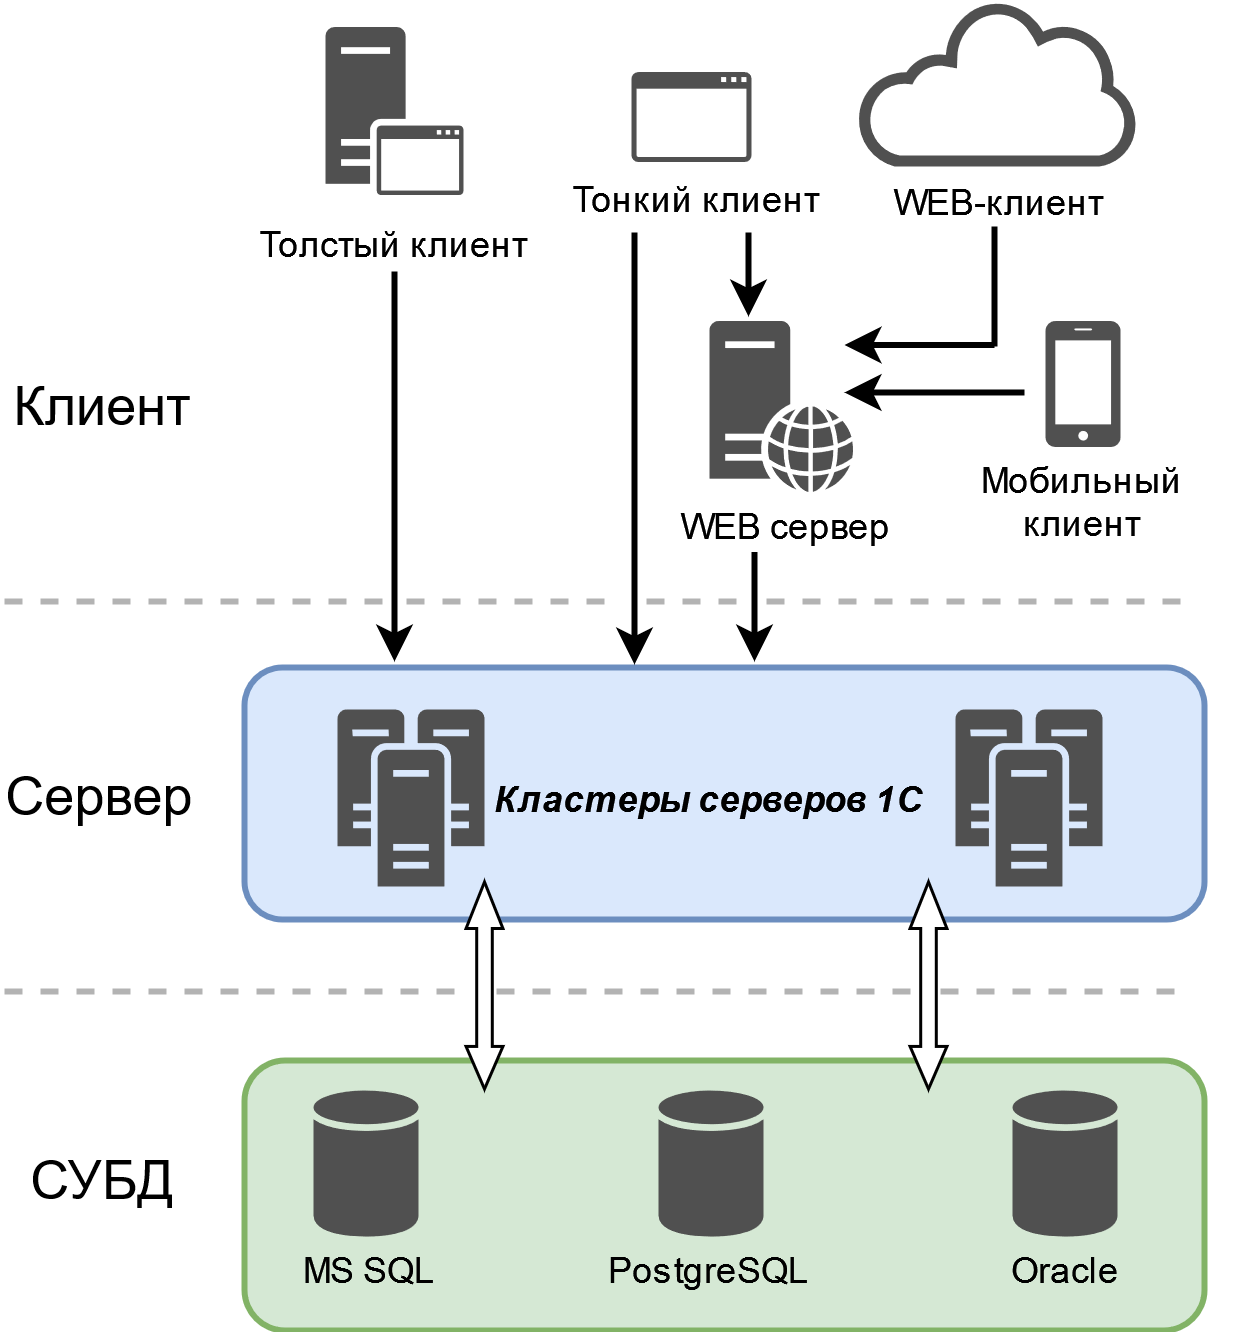

The diagram above was exported from draw.io. Its source (the exported page's mxGraphModel, read from the mxfile embedded in the PNG):
<mxGraphModel dx="941" dy="515" grid="1" gridSize="10" guides="1" tooltips="1" connect="1" arrows="1" fold="1" page="1" pageScale="1" pageWidth="850" pageHeight="1100" math="0" shadow="0">
  <root>
    <mxCell id="0" />
    <mxCell id="1" parent="0" />
    <mxCell id="vhf-zEQ0WhLaua2n6v57-28" value="" style="rounded=1;whiteSpace=wrap;html=1;fontStyle=0;fillColor=#dae8fc;strokeColor=#6c8ebf;strokeWidth=2;" vertex="1" parent="1">
      <mxGeometry x="160" y="372" width="320" height="84" as="geometry" />
    </mxCell>
    <mxCell id="vhf-zEQ0WhLaua2n6v57-27" value="" style="rounded=1;whiteSpace=wrap;html=1;fillColor=#d5e8d4;strokeColor=#82b366;strokeWidth=2;" vertex="1" parent="1">
      <mxGeometry x="160" y="503" width="320" height="90" as="geometry" />
    </mxCell>
    <mxCell id="vhf-zEQ0WhLaua2n6v57-4" value="" style="sketch=0;shadow=0;dashed=0;html=1;strokeColor=none;fillColor=#505050;labelPosition=center;verticalLabelPosition=bottom;verticalAlign=top;outlineConnect=0;align=center;shape=mxgraph.office.databases.database;" vertex="1" parent="1">
      <mxGeometry x="298" y="513" width="35" height="49" as="geometry" />
    </mxCell>
    <mxCell id="vhf-zEQ0WhLaua2n6v57-5" value="" style="sketch=0;shadow=0;dashed=0;html=1;strokeColor=none;fillColor=#505050;labelPosition=center;verticalLabelPosition=bottom;verticalAlign=top;outlineConnect=0;align=center;shape=mxgraph.office.databases.database;" vertex="1" parent="1">
      <mxGeometry x="183" y="513" width="35" height="49" as="geometry" />
    </mxCell>
    <mxCell id="vhf-zEQ0WhLaua2n6v57-9" value="" style="sketch=0;pointerEvents=1;shadow=0;dashed=0;html=1;strokeColor=none;fillColor=#505050;labelPosition=center;verticalLabelPosition=bottom;verticalAlign=top;outlineConnect=0;align=center;shape=mxgraph.office.servers.cluster_server;" vertex="1" parent="1">
      <mxGeometry x="191" y="386" width="49" height="59" as="geometry" />
    </mxCell>
    <mxCell id="vhf-zEQ0WhLaua2n6v57-10" value="Сервер" style="text;html=1;strokeColor=none;fillColor=none;align=center;verticalAlign=middle;whiteSpace=wrap;rounded=0;fontSize=18;" vertex="1" parent="1">
      <mxGeometry x="82" y="400" width="60" height="30" as="geometry" />
    </mxCell>
    <mxCell id="vhf-zEQ0WhLaua2n6v57-12" value="СУБД" style="text;html=1;strokeColor=none;fillColor=none;align=center;verticalAlign=middle;whiteSpace=wrap;rounded=0;fontSize=18;" vertex="1" parent="1">
      <mxGeometry x="83" y="528" width="60" height="30" as="geometry" />
    </mxCell>
    <mxCell id="vhf-zEQ0WhLaua2n6v57-16" value="Клиент" style="text;html=1;strokeColor=none;fillColor=none;align=center;verticalAlign=middle;whiteSpace=wrap;rounded=0;fontSize=18;" vertex="1" parent="1">
      <mxGeometry x="83" y="270" width="60" height="30" as="geometry" />
    </mxCell>
    <mxCell id="vhf-zEQ0WhLaua2n6v57-21" value="" style="group" vertex="1" connectable="0" parent="1">
      <mxGeometry x="261" y="173.5" width="100" height="57.5" as="geometry" />
    </mxCell>
    <mxCell id="vhf-zEQ0WhLaua2n6v57-17" value="" style="sketch=0;pointerEvents=1;shadow=0;dashed=0;html=1;strokeColor=none;fillColor=#505050;labelPosition=center;verticalLabelPosition=bottom;verticalAlign=top;outlineConnect=0;align=center;shape=mxgraph.office.concepts.application_generic;" vertex="1" parent="vhf-zEQ0WhLaua2n6v57-21">
      <mxGeometry x="28" width="40" height="30" as="geometry" />
    </mxCell>
    <mxCell id="vhf-zEQ0WhLaua2n6v57-20" value="Тонкий клиент" style="text;html=1;strokeColor=none;fillColor=none;align=center;verticalAlign=middle;whiteSpace=wrap;rounded=0;" vertex="1" parent="vhf-zEQ0WhLaua2n6v57-21">
      <mxGeometry y="27.5" width="100" height="30" as="geometry" />
    </mxCell>
    <mxCell id="vhf-zEQ0WhLaua2n6v57-23" value="" style="group" vertex="1" connectable="0" parent="1">
      <mxGeometry x="360" y="150" width="103" height="82" as="geometry" />
    </mxCell>
    <mxCell id="vhf-zEQ0WhLaua2n6v57-6" value="" style="sketch=0;pointerEvents=1;shadow=0;dashed=0;html=1;strokeColor=none;fillColor=#505050;labelPosition=center;verticalLabelPosition=bottom;outlineConnect=0;verticalAlign=top;align=center;shape=mxgraph.office.clouds.cloud;" vertex="1" parent="vhf-zEQ0WhLaua2n6v57-23">
      <mxGeometry x="4.5" width="94" height="55" as="geometry" />
    </mxCell>
    <mxCell id="vhf-zEQ0WhLaua2n6v57-13" value="WEB-клиент" style="text;html=1;strokeColor=none;fillColor=none;align=center;verticalAlign=middle;whiteSpace=wrap;rounded=0;" vertex="1" parent="vhf-zEQ0WhLaua2n6v57-23">
      <mxGeometry y="52" width="103" height="30" as="geometry" />
    </mxCell>
    <mxCell id="vhf-zEQ0WhLaua2n6v57-24" value="" style="group" vertex="1" connectable="0" parent="1">
      <mxGeometry x="160" y="158.5" width="100" height="87.5" as="geometry" />
    </mxCell>
    <mxCell id="vhf-zEQ0WhLaua2n6v57-18" value="Толстый клиент" style="text;html=1;strokeColor=none;fillColor=none;align=center;verticalAlign=middle;whiteSpace=wrap;rounded=0;" vertex="1" parent="vhf-zEQ0WhLaua2n6v57-24">
      <mxGeometry y="57.5" width="100" height="30" as="geometry" />
    </mxCell>
    <mxCell id="vhf-zEQ0WhLaua2n6v57-19" value="" style="sketch=0;pointerEvents=1;shadow=0;dashed=0;html=1;strokeColor=none;fillColor=#505050;labelPosition=center;verticalLabelPosition=bottom;verticalAlign=top;outlineConnect=0;align=center;shape=mxgraph.office.servers.application_server;" vertex="1" parent="vhf-zEQ0WhLaua2n6v57-24">
      <mxGeometry x="27" width="46" height="56" as="geometry" />
    </mxCell>
    <mxCell id="vhf-zEQ0WhLaua2n6v57-25" value="" style="group" vertex="1" connectable="0" parent="1">
      <mxGeometry x="293" y="256.5" width="95" height="83" as="geometry" />
    </mxCell>
    <mxCell id="vhf-zEQ0WhLaua2n6v57-2" value="" style="sketch=0;pointerEvents=1;shadow=0;dashed=0;html=1;strokeColor=none;fillColor=#505050;labelPosition=center;verticalLabelPosition=bottom;verticalAlign=top;outlineConnect=0;align=center;shape=mxgraph.office.servers.web_server;" vertex="1" parent="vhf-zEQ0WhLaua2n6v57-25">
      <mxGeometry x="22" width="48" height="57" as="geometry" />
    </mxCell>
    <mxCell id="vhf-zEQ0WhLaua2n6v57-11" value="WEB сервер" style="text;html=1;strokeColor=none;fillColor=none;align=center;verticalAlign=middle;whiteSpace=wrap;rounded=0;" vertex="1" parent="vhf-zEQ0WhLaua2n6v57-25">
      <mxGeometry y="53" width="95" height="30" as="geometry" />
    </mxCell>
    <mxCell id="vhf-zEQ0WhLaua2n6v57-57" value="" style="endArrow=classic;html=1;rounded=0;strokeWidth=2;" edge="1" parent="vhf-zEQ0WhLaua2n6v57-25">
      <mxGeometry width="50" height="50" relative="1" as="geometry">
        <mxPoint x="117" y="8" as="sourcePoint" />
        <mxPoint x="67" y="8" as="targetPoint" />
      </mxGeometry>
    </mxCell>
    <mxCell id="vhf-zEQ0WhLaua2n6v57-31" value="" style="group" vertex="1" connectable="0" parent="1">
      <mxGeometry x="388" y="256.5" width="103" height="75" as="geometry" />
    </mxCell>
    <mxCell id="vhf-zEQ0WhLaua2n6v57-32" value="" style="sketch=0;pointerEvents=1;shadow=0;dashed=0;html=1;strokeColor=none;fillColor=#505050;labelPosition=center;verticalLabelPosition=bottom;verticalAlign=top;outlineConnect=0;align=center;shape=mxgraph.office.devices.cell_phone_iphone_standalone;" vertex="1" parent="vhf-zEQ0WhLaua2n6v57-31">
      <mxGeometry x="39" width="25" height="42" as="geometry" />
    </mxCell>
    <mxCell id="vhf-zEQ0WhLaua2n6v57-33" value="Мобильный клиент" style="text;html=1;strokeColor=none;fillColor=none;align=center;verticalAlign=middle;whiteSpace=wrap;rounded=0;" vertex="1" parent="vhf-zEQ0WhLaua2n6v57-31">
      <mxGeometry y="45" width="103" height="30" as="geometry" />
    </mxCell>
    <mxCell id="vhf-zEQ0WhLaua2n6v57-56" value="" style="endArrow=classic;html=1;rounded=0;strokeWidth=2;" edge="1" parent="vhf-zEQ0WhLaua2n6v57-31">
      <mxGeometry width="50" height="50" relative="1" as="geometry">
        <mxPoint x="32" y="23.83000000000004" as="sourcePoint" />
        <mxPoint x="-28" y="23.83000000000004" as="targetPoint" />
      </mxGeometry>
    </mxCell>
    <mxCell id="vhf-zEQ0WhLaua2n6v57-15" value="Кластеры серверов 1С" style="text;html=1;strokeColor=none;fillColor=none;align=center;verticalAlign=middle;whiteSpace=wrap;rounded=0;fontStyle=3" vertex="1" parent="1">
      <mxGeometry x="240" y="400.5" width="150" height="30" as="geometry" />
    </mxCell>
    <mxCell id="vhf-zEQ0WhLaua2n6v57-35" value="" style="sketch=0;pointerEvents=1;shadow=0;dashed=0;html=1;strokeColor=none;fillColor=#505050;labelPosition=center;verticalLabelPosition=bottom;verticalAlign=top;outlineConnect=0;align=center;shape=mxgraph.office.servers.cluster_server;" vertex="1" parent="1">
      <mxGeometry x="397" y="386" width="49" height="59" as="geometry" />
    </mxCell>
    <mxCell id="vhf-zEQ0WhLaua2n6v57-37" value="" style="sketch=0;shadow=0;dashed=0;html=1;strokeColor=none;fillColor=#505050;labelPosition=center;verticalLabelPosition=bottom;verticalAlign=top;outlineConnect=0;align=center;shape=mxgraph.office.databases.database;" vertex="1" parent="1">
      <mxGeometry x="416" y="513" width="35" height="49" as="geometry" />
    </mxCell>
    <mxCell id="vhf-zEQ0WhLaua2n6v57-40" value="PostgreSQL" style="text;html=1;strokeColor=none;fillColor=none;align=center;verticalAlign=middle;whiteSpace=wrap;rounded=0;" vertex="1" parent="1">
      <mxGeometry x="265" y="558" width="100" height="30" as="geometry" />
    </mxCell>
    <mxCell id="vhf-zEQ0WhLaua2n6v57-41" value="Oracle" style="text;html=1;strokeColor=none;fillColor=none;align=center;verticalAlign=middle;whiteSpace=wrap;rounded=0;" vertex="1" parent="1">
      <mxGeometry x="383.5" y="558" width="100" height="30" as="geometry" />
    </mxCell>
    <mxCell id="vhf-zEQ0WhLaua2n6v57-42" value="MS SQL" style="text;html=1;strokeColor=none;fillColor=none;align=center;verticalAlign=middle;whiteSpace=wrap;rounded=0;" vertex="1" parent="1">
      <mxGeometry x="151.5" y="558" width="100" height="30" as="geometry" />
    </mxCell>
    <mxCell id="vhf-zEQ0WhLaua2n6v57-45" value="" style="shape=flexArrow;endArrow=classic;startArrow=classic;html=1;rounded=0;width=5.1923076923076925;endSize=4.832692307692307;startWidth=6.116863905325443;startSize=4.398076923076923;endWidth=6.116863905325443;fillColor=default;" edge="1" parent="1">
      <mxGeometry width="100" height="100" relative="1" as="geometry">
        <mxPoint x="388" y="513" as="sourcePoint" />
        <mxPoint x="388" y="443" as="targetPoint" />
      </mxGeometry>
    </mxCell>
    <mxCell id="vhf-zEQ0WhLaua2n6v57-51" value="" style="endArrow=classic;html=1;rounded=0;strokeWidth=2;" edge="1" parent="1">
      <mxGeometry width="50" height="50" relative="1" as="geometry">
        <mxPoint x="210" y="240" as="sourcePoint" />
        <mxPoint x="210" y="370" as="targetPoint" />
      </mxGeometry>
    </mxCell>
    <mxCell id="vhf-zEQ0WhLaua2n6v57-52" value="" style="endArrow=classic;html=1;rounded=0;strokeWidth=2;" edge="1" parent="1">
      <mxGeometry width="50" height="50" relative="1" as="geometry">
        <mxPoint x="290" y="227" as="sourcePoint" />
        <mxPoint x="290" y="371" as="targetPoint" />
      </mxGeometry>
    </mxCell>
    <mxCell id="vhf-zEQ0WhLaua2n6v57-53" value="" style="endArrow=classic;html=1;rounded=0;strokeWidth=2;" edge="1" parent="1">
      <mxGeometry width="50" height="50" relative="1" as="geometry">
        <mxPoint x="328" y="227" as="sourcePoint" />
        <mxPoint x="328" y="255" as="targetPoint" />
      </mxGeometry>
    </mxCell>
    <mxCell id="vhf-zEQ0WhLaua2n6v57-54" value="" style="endArrow=classic;html=1;rounded=0;strokeWidth=2;" edge="1" parent="1">
      <mxGeometry width="50" height="50" relative="1" as="geometry">
        <mxPoint x="330" y="333.5" as="sourcePoint" />
        <mxPoint x="330" y="370" as="targetPoint" />
      </mxGeometry>
    </mxCell>
    <mxCell id="vhf-zEQ0WhLaua2n6v57-58" value="" style="endArrow=none;html=1;rounded=0;strokeWidth=2;" edge="1" parent="1">
      <mxGeometry width="50" height="50" relative="1" as="geometry">
        <mxPoint x="410" y="225" as="sourcePoint" />
        <mxPoint x="410" y="265" as="targetPoint" />
      </mxGeometry>
    </mxCell>
    <mxCell id="vhf-zEQ0WhLaua2n6v57-44" value="" style="shape=flexArrow;endArrow=classic;startArrow=classic;html=1;rounded=0;width=5.1923076923076925;endSize=4.832692307692307;startWidth=6.116863905325443;startSize=4.398076923076923;endWidth=6.116863905325443;fillColor=default;" edge="1" parent="1">
      <mxGeometry width="100" height="100" relative="1" as="geometry">
        <mxPoint x="240" y="513" as="sourcePoint" />
        <mxPoint x="240" y="443" as="targetPoint" />
      </mxGeometry>
    </mxCell>
    <mxCell id="vhf-zEQ0WhLaua2n6v57-61" value="" style="endArrow=none;dashed=1;html=1;rounded=0;strokeWidth=2;jumpStyle=gap;strokeColor=#B3B3B3;" edge="1" parent="1">
      <mxGeometry width="50" height="50" relative="1" as="geometry">
        <mxPoint x="80" y="350" as="sourcePoint" />
        <mxPoint x="475" y="350" as="targetPoint" />
      </mxGeometry>
    </mxCell>
    <mxCell id="vhf-zEQ0WhLaua2n6v57-62" value="" style="endArrow=none;dashed=1;html=1;rounded=0;strokeWidth=2;jumpStyle=gap;strokeColor=#B3B3B3;" edge="1" parent="1">
      <mxGeometry width="50" height="50" relative="1" as="geometry">
        <mxPoint x="80" y="480" as="sourcePoint" />
        <mxPoint x="475" y="480" as="targetPoint" />
      </mxGeometry>
    </mxCell>
  </root>
</mxGraphModel>